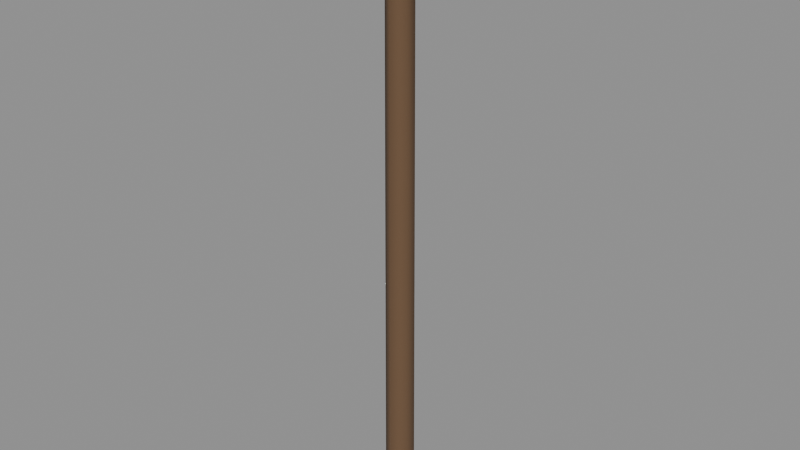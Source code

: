# Source: hold-mine.blend  (saved by Blender 5.3.31; exported with 4.5.12 LTS)
import bpy
from mathutils import Matrix  # noqa: F401  (used for matrix-valued properties, if any)

bpy.ops.wm.read_factory_settings(use_empty=True)
scene = bpy.context.scene
scene.name = 'Scene'

# ---- materials (node trees are filled in below, after node groups)
mat_6a5038 = bpy.data.materials.new('#6a5038')
mat_6a5038.use_backface_culling = True
mat_6a5038.diffuse_color = (0.1441, 0.08022, 0.03955, 1.0)
mat_3a3a40_metal_0_6_rough_0_4 = bpy.data.materials.new('#3a3a40 metal 0.6 rough 0.4')
mat_3a3a40_metal_0_6_rough_0_4.use_backface_culling = True
mat_3a3a40_metal_0_6_rough_0_4.diffuse_color = (0.04231, 0.04231, 0.05127, 1.0)

# ---- material node trees
mat_6a5038.use_nodes = True; mat_6a5038.node_tree.nodes.clear()
_N = mat_6a5038.node_tree.nodes; _L = mat_6a5038.node_tree.links
n0 = _N.new('ShaderNodeBsdfPrincipled'); n0.name = 'Principled BSDF'; n0.location = (-200, 100)
n0.inputs[0].default_value = (0.1441, 0.08022, 0.03955, 1.0)
n0.inputs[2].default_value = 0.9
n0.inputs[10].default_value = 0.005
n1 = _N.new('ShaderNodeOutputMaterial'); n1.name = 'Material Output'; n1.location = (200, 100)
_L.new(n0.outputs[0], n1.inputs[0])
n1.is_active_output = True
mat_3a3a40_metal_0_6_rough_0_4.use_nodes = True; mat_3a3a40_metal_0_6_rough_0_4.node_tree.nodes.clear()
_N = mat_3a3a40_metal_0_6_rough_0_4.node_tree.nodes; _L = mat_3a3a40_metal_0_6_rough_0_4.node_tree.links
n0 = _N.new('ShaderNodeBsdfPrincipled'); n0.name = 'Principled BSDF'; n0.location = (-200, 100)
n0.inputs[0].default_value = (0.04231, 0.04231, 0.05127, 1.0)
n0.inputs[1].default_value = 0.6
n0.inputs[2].default_value = 0.4
n0.inputs[10].default_value = 0.005
n1 = _N.new('ShaderNodeOutputMaterial'); n1.name = 'Material Output'; n1.location = (200, 100)
_L.new(n0.outputs[0], n1.inputs[0])
n1.is_active_output = True

# ---- meshes
me_00__6a5038_noshadow_r110 = bpy.data.meshes.new('00_#6a5038_noshadow_r110')
me_00__6a5038_noshadow_r110.from_pydata([(0.0, 0.016, -0.1), (0.0, 0.014, 0.5), (0.01386, 0.008, -0.1), (0.01212, 0.007, 0.5), (0.01386, -0.008, -0.1), (0.01212, -0.007, 0.5), (0.0, -0.016, -0.1), (0.0, -0.014, 0.5), (-0.01386, -0.008, -0.1), (-0.01212, -0.007, 0.5), (-0.01386, 0.008, -0.1), (-0.01212, 0.007, 0.5)], [], [(0, 1, 3, 2), (2, 3, 5, 4), (4, 5, 7, 6), (6, 7, 9, 8), (3, 1, 11, 9, 7, 5), (8, 9, 11, 10), (10, 11, 1, 0), (0, 2, 4, 6, 8, 10)])
me_00__6a5038_noshadow_r110.polygons.foreach_set('use_smooth', [1, 1, 1, 1, 0, 1, 1, 0])
_k = set([(0, 2), (0, 10), (1, 3), (1, 11), (2, 4), (3, 5), (4, 6), (5, 7), (6, 8), (7, 9), (8, 10), (9, 11)])
me_00__6a5038_noshadow_r110.attributes.new('sharp_edge', 'BOOLEAN', 'EDGE').data.foreach_set('value', [ (min(e.vertices), max(e.vertices)) in _k for e in me_00__6a5038_noshadow_r110.edges])
me_00__6a5038_noshadow_r110.materials.append(mat_6a5038)
me_00__6a5038_noshadow_r110.update()
me_01__3a3a40_noshadow_r110 = bpy.data.meshes.new('01_#3a3a40_noshadow_r110')
me_01__3a3a40_noshadow_r110.from_pydata([(-0.15, 0.0175, 0.4825), (-0.15, -0.0175, 0.4825), (-0.15, 0.0175, 0.5175), (-0.15, -0.0175, 0.5175), (0.15, 0.0175, 0.4825), (0.15, -0.0175, 0.4825), (0.15, 0.0175, 0.5175), (0.15, -0.0175, 0.5175)], [], [(0, 1, 3, 2), (2, 3, 7, 6), (6, 7, 5, 4), (4, 5, 1, 0), (2, 6, 4, 0), (7, 3, 1, 5)])
me_01__3a3a40_noshadow_r110.materials.append(mat_3a3a40_metal_0_6_rough_0_4)
me_01__3a3a40_noshadow_r110.update()

# ---- objects
ob_00__6a5038_noshadow_r110 = bpy.data.objects.new('00_#6a5038_noshadow_r110', me_00__6a5038_noshadow_r110)
ob_01__3a3a40_noshadow_r110 = bpy.data.objects.new('01_#3a3a40_noshadow_r110', me_01__3a3a40_noshadow_r110)

# ---- transforms, parenting, visibility, modifiers, constraints
ob_00__6a5038_noshadow_r110.location = (0.0, 0.0, 0.0)
ob_01__3a3a40_noshadow_r110.location = (0.0, 0.0, 0.0)

# ---- collection membership
scene.collection.objects.link(ob_00__6a5038_noshadow_r110)
scene.collection.objects.link(ob_01__3a3a40_noshadow_r110)

# ---- scene / render settings (as saved in the file)
scene.frame_start = 1; scene.frame_end = 250; scene.frame_set(1)
scene.render.engine = 'BLENDER_EEVEE_NEXT'
scene.render.bake_bias = 0.0
scene.render.bake_samples = 0
scene.render.compositor_device = 'GPU'
scene.eevee.use_volume_custom_range = False
scene.eevee.fast_gi_thickness_near = 0.1
scene.eevee.fast_gi_thickness_far = 0.0
scene.eevee.ray_tracing_options.screen_trace_thickness = 0.1
bpy.context.view_layer.update()

# ---- added for rendering (the .blend has no active camera and no usable light): camera, sun + grey world if the file has none
cam_auto = bpy.data.cameras.new('AutoCamera')
cam_auto.lens = 50.0
cam_auto.sensor_width = 36.0
cam_auto.clip_end = 1000.0
ob_auto_camera = bpy.data.objects.new('AutoCamera', cam_auto)
scene.collection.objects.link(ob_auto_camera)
ob_auto_camera.location = (0.636008, -0.763209, 0.717556)
ob_auto_camera.rotation_euler = (1.09748, -7.21219e-08, 0.694738)
scene.camera = ob_auto_camera
light_auto_sun = bpy.data.lights.new('AutoSun', 'SUN')
light_auto_sun.energy = 3.0
light_auto_sun.angle = 0.0523599
ob_auto_sun = bpy.data.objects.new('AutoSun', light_auto_sun)
scene.collection.objects.link(ob_auto_sun)
ob_auto_sun.rotation_euler = (0.872665, 0.174533, 0.523599)
if scene.world is None:
    world_auto = bpy.data.worlds.new('AutoWorld')
    world_auto.color = (0.3, 0.3, 0.3)
    scene.world = world_auto
bpy.context.view_layer.update()
